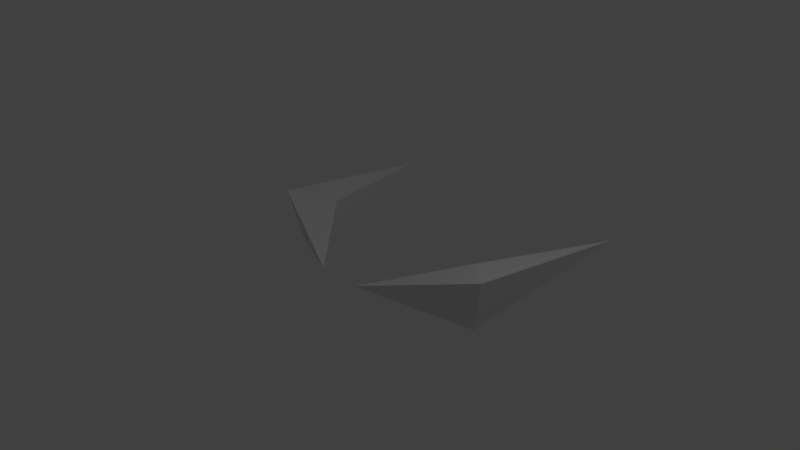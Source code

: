 # Source: ram.blend  (saved by Blender 2.73.0; exported with 4.5.12 LTS)
import bpy
from mathutils import Matrix  # noqa: F401  (used for matrix-valued properties, if any)

bpy.ops.wm.read_factory_settings(use_empty=True)
scene = bpy.context.scene
scene.name = 'Scene'

# ---- collections
col_collection_1 = bpy.data.collections.new('Collection 1'); scene.collection.children.link(col_collection_1)

# ---- world
world_world = bpy.data.worlds.new('World'); scene.world = world_world
world_world.color = (0.05088, 0.05088, 0.05088)
world_world.use_sun_shadow = False
world_world.sun_shadow_jitter_overblur = 0.0
world_world.cycles.sampling_method = 'MANUAL'
world_world.cycles.sample_map_resolution = 256

# ---- cameras
cam_camera = bpy.data.cameras.new('Camera')
cam_camera.clip_end = 100.0
cam_camera.lens = 35.0
cam_camera.sensor_width = 32.0
cam_camera.sensor_height = 18.0
cam_camera.ortho_scale = 7.314
cam_camera.dof.focus_distance = 0.0
cam_camera.dof.aperture_fstop = 128.0

# ---- lights
light_lamp = bpy.data.lights.new('Lamp', 'POINT')
light_lamp.transmission_factor = 0.0
light_lamp.cutoff_distance = 30.0
light_lamp.energy = 100.0
light_lamp.shadow_buffer_clip_start = 1.001
light_lamp.shadow_soft_size = 0.1
light_lamp.shadow_maximum_resolution = 0.006
light_lamp.use_absolute_resolution = True
light_lamp.cycles.use_multiple_importance_sampling = False

# ---- meshes
me_cube = bpy.data.meshes.new('Cube')
me_cube.from_pydata([(-1.775, -0.02469, 0.3377), (-0.2591, -0.6199, -0.06768), (-1.246, 0.4301, 0.2074), (-1.588, 0.0868, -0.4179), (-1.406, 0.3345, -0.4179), (-1.866, 2.476, -0.00458), (1.854, -0.01734, 0.3377), (0.3487, -0.6389, -0.06768), (1.318, 0.4281, 0.2074), (1.665, 0.09088, -0.4179), (1.479, 0.3354, -0.4179), (1.902, 2.484, -0.00458)], [], [(4, 1, 3), (0, 1, 2), (1, 4, 2), (3, 1, 0), (0, 2, 5), (4, 3, 5), (2, 4, 5), (3, 0, 5), (10, 7, 9), (6, 7, 8), (7, 10, 8), (9, 7, 6), (6, 8, 11), (10, 9, 11), (8, 10, 11), (9, 6, 11)])
me_cube.use_remesh_preserve_volume = False
me_cube.use_remesh_preserve_attributes = False
me_cube.use_mirror_vertex_groups = False
me_cube.update()

# ---- objects
ob_cube = bpy.data.objects.new('Cube', me_cube)
ob_lamp = bpy.data.objects.new('Lamp', light_lamp)
ob_camera = bpy.data.objects.new('Camera', cam_camera)

# ---- transforms, parenting, visibility, modifiers, constraints
ob_cube.location = (0.0, 0.0, 0.0)
ob_cube.lineart.crease_threshold = 0.0
ob_lamp.location = (4.076, 1.005, 5.904)
ob_lamp.rotation_euler = (0.6503, 0.05522, 1.866)
ob_lamp.lock_rotations_4d = False
ob_lamp.empty_display_type = 'ARROWS'
ob_lamp.color = (0.0, 0.0, 0.0, 0.0)
ob_lamp.lineart.crease_threshold = 0.0
ob_camera.location = (7.481, -6.508, 5.344)
ob_camera.rotation_euler = (1.109, 0.01082, 0.8149)
ob_camera.lock_rotations_4d = False
ob_camera.empty_display_type = 'ARROWS'
ob_camera.color = (0.0, 0.0, 0.0, 0.0)
ob_camera.display_type = 'WIRE'
ob_camera.lineart.crease_threshold = 0.0

# ---- collection membership
col_collection_1.objects.link(ob_cube)
col_collection_1.objects.link(ob_lamp)
col_collection_1.objects.link(ob_camera)

# ---- scene / render settings (as saved in the file)
scene.camera = ob_camera
scene.frame_start = 1; scene.frame_end = 250; scene.frame_set(1)
scene.render.engine = 'BLENDER_EEVEE_NEXT'
scene.render.resolution_percentage = 50
scene.render.dither_intensity = 0.0
scene.cycles.use_denoising = False
scene.cycles.samples = 10
scene.cycles.sampling_pattern = 'TABULATED_SOBOL'
scene.cycles.light_sampling_threshold = 0.0
scene.cycles.use_adaptive_sampling = False
scene.cycles.use_light_tree = False
scene.cycles.blur_glossy = 0.0
scene.cycles.pixel_filter_type = 'GAUSSIAN'
scene.cycles.sample_clamp_indirect = 0.0
scene.view_settings.view_transform = 'Standard'
bpy.context.view_layer.update()
